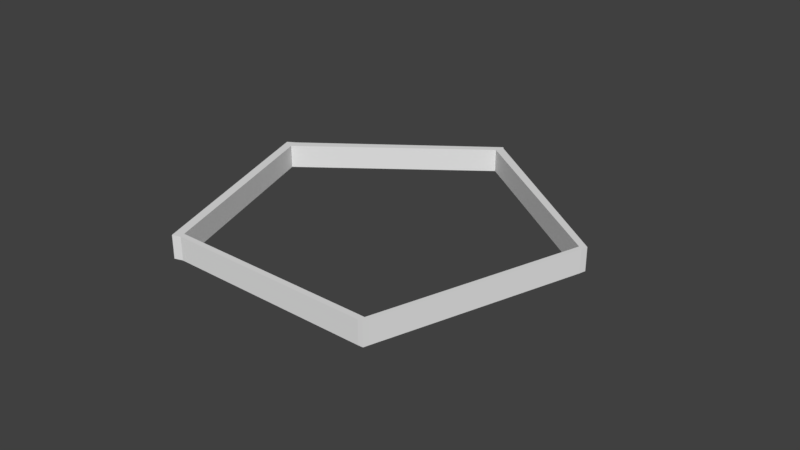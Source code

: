 # Source: PentagonWall.blend  (saved by Blender 2.79.0; exported with 4.5.12 LTS)
import bpy
from mathutils import Matrix  # noqa: F401  (used for matrix-valued properties, if any)

bpy.ops.wm.read_factory_settings(use_empty=True)
scene = bpy.context.scene
scene.name = 'Scene'

# ---- collections
col_collection_1 = bpy.data.collections.new('Collection 1'); scene.collection.children.link(col_collection_1)

# ---- world
world_world = bpy.data.worlds.new('World'); scene.world = world_world
world_world.color = (0.05088, 0.05088, 0.05088)
world_world.use_sun_shadow = False
world_world.sun_shadow_jitter_overblur = 0.0
world_world.cycles.sampling_method = 'MANUAL'

# ---- meshes
me_cube_001 = bpy.data.meshes.new('Cube.001')
me_cube_001.from_pydata([(-2.486, -3.986, -1.396), (-2.486, -3.986, 0.6039), (-1.41, 3.776, -1.325), (-1.41, 3.776, 0.675), (-0.4858, -3.986, -1.396), (-0.4858, -3.986, 0.6039), (0.7396, 3.7, -1.325), (0.7396, 3.7, 0.675), (-1.303, 3.432, -1.327), (-1.303, 3.432, 0.6725), (0.6968, 3.432, -1.327), (0.6968, 3.432, 0.6725), (-46.96, 6.255, -1.325), (-46.96, 6.255, 0.675), (-47.3, 6.137, -1.327), (-47.3, 6.137, 0.6725), (-45.89, 5.925, 0.6725), (-45.89, 5.925, -1.327), (-45.86, 6.195, 0.675), (-45.86, 6.195, -1.325), (-77.23, 0.09628, -1.327), (-77.23, 0.09628, 0.6725), (-76.42, -0.105, 0.6725), (-76.42, -0.105, -1.327), (-76.53, 0.2375, 0.6725), (-75.7, 0.0359, 0.6725), (-75.7, 0.0359, -1.327), (-76.53, 0.2375, -1.327), (-48.56, -6.23, 0.6725), (-48.56, -6.23, -1.327), (-47.52, -6.19, 0.6725), (-47.52, -6.19, -1.327), (-49.33, -6.058, -1.327), (-49.33, -6.058, 0.6725), (-48.31, -6.016, 0.6725), (-48.31, -6.016, -1.327), (-2.453, -3.783, -1.394), (-0.4534, -3.783, 0.6057), (-2.453, -3.783, 0.6057), (-0.4534, -3.783, -1.394)], [], [(24, 22, 25), (3, 6, 2), (39, 5, 4), (5, 0, 4), (36, 4, 0), (38, 5, 37), (7, 9, 11), (6, 8, 2), (6, 11, 10), (38, 8, 36), (15, 12, 14), (16, 13, 15), (19, 13, 18), (17, 12, 19), (2, 17, 19), (2, 18, 3), (3, 16, 9), (9, 17, 8), (22, 20, 23), (32, 28, 33), (27, 23, 20), (27, 21, 24), (14, 24, 15), (14, 26, 27), (16, 26, 17), (15, 25, 16), (30, 29, 31), (1, 31, 0), (35, 29, 32), (34, 28, 30), (25, 33, 34), (26, 32, 23), (25, 35, 26), (23, 33, 22), (30, 38, 34), (9, 37, 11), (8, 39, 36), (10, 37, 39), (35, 38, 36), (24, 21, 22), (3, 7, 6), (39, 37, 5), (5, 1, 0), (36, 39, 4), (38, 1, 5), (7, 3, 9), (6, 10, 8), (6, 7, 11), (38, 9, 8), (15, 13, 12), (16, 18, 13), (19, 12, 13), (17, 14, 12), (2, 8, 17), (2, 19, 18), (3, 18, 16), (9, 16, 17), (22, 21, 20), (32, 29, 28), (27, 26, 23), (27, 20, 21), (14, 27, 24), (14, 17, 26), (16, 25, 26), (15, 24, 25), (30, 28, 29), (1, 30, 31), (35, 31, 29), (34, 33, 28), (25, 22, 33), (26, 35, 32), (25, 34, 35), (23, 32, 33), (30, 1, 38), (9, 38, 37), (8, 10, 39), (10, 11, 37), (35, 34, 38)])
me_cube_001.use_remesh_preserve_volume = False
me_cube_001.use_remesh_preserve_attributes = False
me_cube_001.use_mirror_vertex_groups = False
me_cube_001.update()

# ---- objects
ob_wall = bpy.data.objects.new('Wall', me_cube_001)

# ---- transforms, parenting, visibility, modifiers, constraints
ob_wall.location = (-11.02, 0.8875, 59.15)
ob_wall.rotation_euler = (0.0, -0.0, 0.2938)
ob_wall.scale = (-0.3749, 2.449, 1.0)
ob_wall.lineart.crease_threshold = 0.0

# ---- collection membership
col_collection_1.objects.link(ob_wall)

# ---- scene / render settings (as saved in the file)
scene.frame_start = 1; scene.frame_end = 250; scene.frame_set(35)
scene.render.engine = 'BLENDER_EEVEE_NEXT'
scene.render.resolution_percentage = 50
scene.render.dither_intensity = 0.0
scene.cycles.use_denoising = False
scene.cycles.samples = 128
scene.cycles.sampling_pattern = 'TABULATED_SOBOL'
scene.cycles.use_adaptive_sampling = False
scene.cycles.use_light_tree = False
scene.cycles.blur_glossy = 0.0
scene.cycles.sample_clamp_indirect = 0.0
scene.view_settings.view_transform = 'Standard'
bpy.context.view_layer.update()

# ---- added for rendering (the .blend has no active camera and no usable light): camera, sun
cam_auto = bpy.data.cameras.new('AutoCamera')
cam_auto.lens = 50.0
cam_auto.sensor_width = 36.0
cam_auto.clip_end = 1000.0
ob_auto_camera = bpy.data.objects.new('AutoCamera', cam_auto)
scene.collection.objects.link(ob_auto_camera)
ob_auto_camera.location = (51.5111, -53.5133, 97.8398)
ob_auto_camera.rotation_euler = (1.09748, -7.21219e-08, 0.694738)
scene.camera = ob_auto_camera
light_auto_sun = bpy.data.lights.new('AutoSun', 'SUN')
light_auto_sun.energy = 3.0
light_auto_sun.angle = 0.0523599
ob_auto_sun = bpy.data.objects.new('AutoSun', light_auto_sun)
scene.collection.objects.link(ob_auto_sun)
ob_auto_sun.rotation_euler = (0.872665, 0.174533, 0.523599)
bpy.context.view_layer.update()
